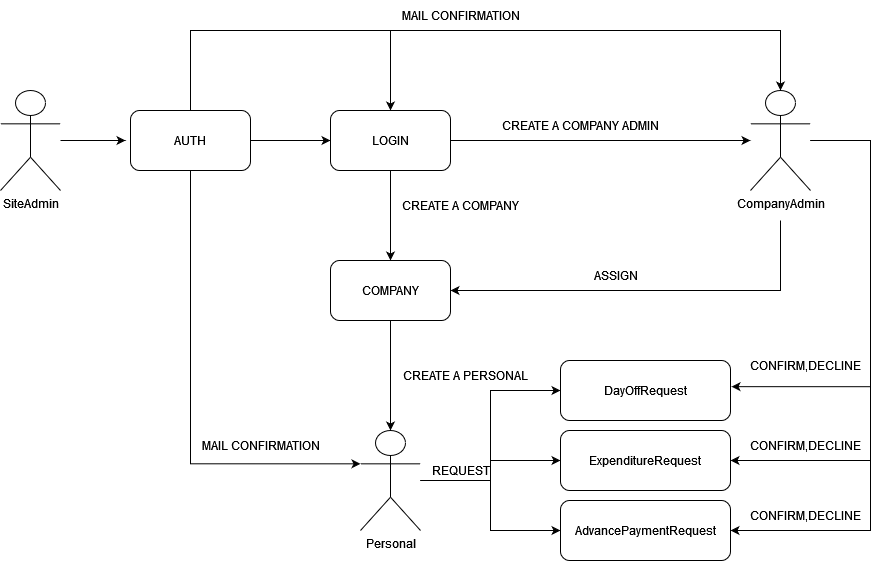

The diagram above was exported from draw.io. Its source (the exported page's mxGraphModel, read from the mxfile embedded in the PNG):
<mxGraphModel dx="1434" dy="1951" grid="1" gridSize="10" guides="1" tooltips="1" connect="1" arrows="1" fold="1" page="1" pageScale="1" pageWidth="827" pageHeight="1169" math="0" shadow="0">
  <root>
    <mxCell id="0" />
    <mxCell id="1" parent="0" />
    <mxCell id="fZ71-kT5j1fKCAtExpd4-4" style="edgeStyle=orthogonalEdgeStyle;rounded=0;orthogonalLoop=1;jettySize=auto;html=1;" edge="1" parent="1" source="fZ71-kT5j1fKCAtExpd4-1">
      <mxGeometry relative="1" as="geometry">
        <mxPoint x="225" y="110" as="targetPoint" />
      </mxGeometry>
    </mxCell>
    <mxCell id="fZ71-kT5j1fKCAtExpd4-1" value="SiteAdmin" style="shape=umlActor;verticalLabelPosition=bottom;verticalAlign=top;html=1;outlineConnect=0;" vertex="1" parent="1">
      <mxGeometry x="100" y="60" width="60" height="100" as="geometry" />
    </mxCell>
    <mxCell id="fZ71-kT5j1fKCAtExpd4-7" style="edgeStyle=orthogonalEdgeStyle;rounded=0;orthogonalLoop=1;jettySize=auto;html=1;" edge="1" parent="1" source="fZ71-kT5j1fKCAtExpd4-5" target="fZ71-kT5j1fKCAtExpd4-6">
      <mxGeometry relative="1" as="geometry" />
    </mxCell>
    <mxCell id="fZ71-kT5j1fKCAtExpd4-9" style="edgeStyle=orthogonalEdgeStyle;rounded=0;orthogonalLoop=1;jettySize=auto;html=1;exitX=0.5;exitY=0;exitDx=0;exitDy=0;entryX=0.5;entryY=0;entryDx=0;entryDy=0;" edge="1" parent="1" source="fZ71-kT5j1fKCAtExpd4-5" target="fZ71-kT5j1fKCAtExpd4-6">
      <mxGeometry relative="1" as="geometry">
        <mxPoint x="290" as="targetPoint" />
        <Array as="points">
          <mxPoint x="290" />
          <mxPoint x="490" />
        </Array>
      </mxGeometry>
    </mxCell>
    <mxCell id="fZ71-kT5j1fKCAtExpd4-38" style="edgeStyle=orthogonalEdgeStyle;rounded=0;orthogonalLoop=1;jettySize=auto;html=1;entryX=0.5;entryY=0;entryDx=0;entryDy=0;entryPerimeter=0;" edge="1" parent="1" source="fZ71-kT5j1fKCAtExpd4-5" target="fZ71-kT5j1fKCAtExpd4-11">
      <mxGeometry relative="1" as="geometry">
        <Array as="points">
          <mxPoint x="290" />
          <mxPoint x="880" />
        </Array>
      </mxGeometry>
    </mxCell>
    <mxCell id="fZ71-kT5j1fKCAtExpd4-40" style="edgeStyle=orthogonalEdgeStyle;rounded=0;orthogonalLoop=1;jettySize=auto;html=1;entryX=0;entryY=0.3333333333333333;entryDx=0;entryDy=0;entryPerimeter=0;" edge="1" parent="1" source="fZ71-kT5j1fKCAtExpd4-5" target="fZ71-kT5j1fKCAtExpd4-20">
      <mxGeometry relative="1" as="geometry">
        <mxPoint x="290" y="420" as="targetPoint" />
        <Array as="points">
          <mxPoint x="290" y="433" />
        </Array>
      </mxGeometry>
    </mxCell>
    <mxCell id="fZ71-kT5j1fKCAtExpd4-5" value="AUTH" style="rounded=1;whiteSpace=wrap;html=1;" vertex="1" parent="1">
      <mxGeometry x="230" y="80" width="120" height="60" as="geometry" />
    </mxCell>
    <mxCell id="fZ71-kT5j1fKCAtExpd4-12" style="edgeStyle=orthogonalEdgeStyle;rounded=0;orthogonalLoop=1;jettySize=auto;html=1;exitX=1;exitY=0.5;exitDx=0;exitDy=0;" edge="1" parent="1" source="fZ71-kT5j1fKCAtExpd4-6" target="fZ71-kT5j1fKCAtExpd4-11">
      <mxGeometry relative="1" as="geometry" />
    </mxCell>
    <mxCell id="fZ71-kT5j1fKCAtExpd4-16" style="edgeStyle=orthogonalEdgeStyle;rounded=0;orthogonalLoop=1;jettySize=auto;html=1;exitX=0.5;exitY=1;exitDx=0;exitDy=0;entryX=0.5;entryY=0;entryDx=0;entryDy=0;" edge="1" parent="1" source="fZ71-kT5j1fKCAtExpd4-6" target="fZ71-kT5j1fKCAtExpd4-15">
      <mxGeometry relative="1" as="geometry" />
    </mxCell>
    <mxCell id="fZ71-kT5j1fKCAtExpd4-6" value="LOGIN" style="rounded=1;whiteSpace=wrap;html=1;" vertex="1" parent="1">
      <mxGeometry x="430" y="80" width="120" height="60" as="geometry" />
    </mxCell>
    <mxCell id="fZ71-kT5j1fKCAtExpd4-10" value="MAIL CONFIRMATION" style="text;html=1;align=center;verticalAlign=middle;resizable=0;points=[];autosize=1;strokeColor=none;fillColor=none;" vertex="1" parent="1">
      <mxGeometry x="490" y="-30" width="140" height="30" as="geometry" />
    </mxCell>
    <mxCell id="fZ71-kT5j1fKCAtExpd4-18" style="edgeStyle=orthogonalEdgeStyle;rounded=0;orthogonalLoop=1;jettySize=auto;html=1;entryX=1;entryY=0.5;entryDx=0;entryDy=0;" edge="1" parent="1" target="fZ71-kT5j1fKCAtExpd4-15">
      <mxGeometry relative="1" as="geometry">
        <mxPoint x="880" y="190" as="sourcePoint" />
        <Array as="points">
          <mxPoint x="880" y="260" />
        </Array>
      </mxGeometry>
    </mxCell>
    <mxCell id="fZ71-kT5j1fKCAtExpd4-31" style="edgeStyle=orthogonalEdgeStyle;rounded=0;orthogonalLoop=1;jettySize=auto;html=1;entryX=1.006;entryY=0.436;entryDx=0;entryDy=0;entryPerimeter=0;" edge="1" parent="1" source="fZ71-kT5j1fKCAtExpd4-11" target="fZ71-kT5j1fKCAtExpd4-25">
      <mxGeometry relative="1" as="geometry">
        <Array as="points">
          <mxPoint x="970" y="110" />
          <mxPoint x="970" y="356" />
        </Array>
      </mxGeometry>
    </mxCell>
    <mxCell id="fZ71-kT5j1fKCAtExpd4-32" style="edgeStyle=orthogonalEdgeStyle;rounded=0;orthogonalLoop=1;jettySize=auto;html=1;entryX=1;entryY=0.5;entryDx=0;entryDy=0;" edge="1" parent="1" source="fZ71-kT5j1fKCAtExpd4-11" target="fZ71-kT5j1fKCAtExpd4-26">
      <mxGeometry relative="1" as="geometry">
        <Array as="points">
          <mxPoint x="970" y="110" />
          <mxPoint x="970" y="430" />
        </Array>
      </mxGeometry>
    </mxCell>
    <mxCell id="fZ71-kT5j1fKCAtExpd4-33" style="edgeStyle=orthogonalEdgeStyle;rounded=0;orthogonalLoop=1;jettySize=auto;html=1;entryX=1;entryY=0.5;entryDx=0;entryDy=0;" edge="1" parent="1" source="fZ71-kT5j1fKCAtExpd4-11" target="fZ71-kT5j1fKCAtExpd4-27">
      <mxGeometry relative="1" as="geometry">
        <Array as="points">
          <mxPoint x="970" y="110" />
          <mxPoint x="970" y="500" />
        </Array>
      </mxGeometry>
    </mxCell>
    <mxCell id="fZ71-kT5j1fKCAtExpd4-11" value="CompanyAdmin" style="shape=umlActor;verticalLabelPosition=bottom;verticalAlign=top;html=1;outlineConnect=0;" vertex="1" parent="1">
      <mxGeometry x="850" y="60" width="60" height="100" as="geometry" />
    </mxCell>
    <mxCell id="fZ71-kT5j1fKCAtExpd4-14" value="CREATE A COMPANY ADMIN" style="text;html=1;align=center;verticalAlign=middle;resizable=0;points=[];autosize=1;strokeColor=none;fillColor=none;" vertex="1" parent="1">
      <mxGeometry x="590" y="80" width="180" height="30" as="geometry" />
    </mxCell>
    <mxCell id="fZ71-kT5j1fKCAtExpd4-21" style="edgeStyle=orthogonalEdgeStyle;rounded=0;orthogonalLoop=1;jettySize=auto;html=1;entryX=0.5;entryY=0;entryDx=0;entryDy=0;entryPerimeter=0;" edge="1" parent="1" source="fZ71-kT5j1fKCAtExpd4-15" target="fZ71-kT5j1fKCAtExpd4-20">
      <mxGeometry relative="1" as="geometry" />
    </mxCell>
    <mxCell id="fZ71-kT5j1fKCAtExpd4-15" value="COMPANY" style="rounded=1;whiteSpace=wrap;html=1;" vertex="1" parent="1">
      <mxGeometry x="430" y="230" width="120" height="60" as="geometry" />
    </mxCell>
    <mxCell id="fZ71-kT5j1fKCAtExpd4-17" value="CREATE A COMPANY" style="text;html=1;align=center;verticalAlign=middle;resizable=0;points=[];autosize=1;strokeColor=none;fillColor=none;" vertex="1" parent="1">
      <mxGeometry x="490" y="160" width="140" height="30" as="geometry" />
    </mxCell>
    <mxCell id="fZ71-kT5j1fKCAtExpd4-19" value="ASSIGN" style="text;html=1;align=center;verticalAlign=middle;resizable=0;points=[];autosize=1;strokeColor=none;fillColor=none;" vertex="1" parent="1">
      <mxGeometry x="680" y="230" width="70" height="30" as="geometry" />
    </mxCell>
    <mxCell id="fZ71-kT5j1fKCAtExpd4-28" style="edgeStyle=orthogonalEdgeStyle;rounded=0;orthogonalLoop=1;jettySize=auto;html=1;entryX=0;entryY=0.5;entryDx=0;entryDy=0;" edge="1" parent="1" source="fZ71-kT5j1fKCAtExpd4-20" target="fZ71-kT5j1fKCAtExpd4-25">
      <mxGeometry relative="1" as="geometry" />
    </mxCell>
    <mxCell id="fZ71-kT5j1fKCAtExpd4-29" style="edgeStyle=orthogonalEdgeStyle;rounded=0;orthogonalLoop=1;jettySize=auto;html=1;entryX=0;entryY=0.5;entryDx=0;entryDy=0;" edge="1" parent="1" source="fZ71-kT5j1fKCAtExpd4-20" target="fZ71-kT5j1fKCAtExpd4-26">
      <mxGeometry relative="1" as="geometry" />
    </mxCell>
    <mxCell id="fZ71-kT5j1fKCAtExpd4-30" style="edgeStyle=orthogonalEdgeStyle;rounded=0;orthogonalLoop=1;jettySize=auto;html=1;entryX=0;entryY=0.5;entryDx=0;entryDy=0;" edge="1" parent="1" source="fZ71-kT5j1fKCAtExpd4-20" target="fZ71-kT5j1fKCAtExpd4-27">
      <mxGeometry relative="1" as="geometry" />
    </mxCell>
    <mxCell id="fZ71-kT5j1fKCAtExpd4-20" value="Personal" style="shape=umlActor;verticalLabelPosition=bottom;verticalAlign=top;html=1;outlineConnect=0;" vertex="1" parent="1">
      <mxGeometry x="460" y="400" width="60" height="100" as="geometry" />
    </mxCell>
    <mxCell id="fZ71-kT5j1fKCAtExpd4-22" value="CREATE A PERSONAL" style="text;html=1;align=center;verticalAlign=middle;resizable=0;points=[];autosize=1;strokeColor=none;fillColor=none;" vertex="1" parent="1">
      <mxGeometry x="490" y="330" width="150" height="30" as="geometry" />
    </mxCell>
    <mxCell id="fZ71-kT5j1fKCAtExpd4-25" value="DayOffRequest" style="rounded=1;whiteSpace=wrap;html=1;" vertex="1" parent="1">
      <mxGeometry x="660" y="330" width="170" height="60" as="geometry" />
    </mxCell>
    <mxCell id="fZ71-kT5j1fKCAtExpd4-26" value="ExpenditureRequest" style="rounded=1;whiteSpace=wrap;html=1;" vertex="1" parent="1">
      <mxGeometry x="660" y="400" width="170" height="60" as="geometry" />
    </mxCell>
    <mxCell id="fZ71-kT5j1fKCAtExpd4-27" value="AdvancePaymentRequest" style="rounded=1;whiteSpace=wrap;html=1;" vertex="1" parent="1">
      <mxGeometry x="660" y="470" width="170" height="60" as="geometry" />
    </mxCell>
    <mxCell id="fZ71-kT5j1fKCAtExpd4-34" value="CONFIRM,DECLINE" style="text;html=1;align=center;verticalAlign=middle;resizable=0;points=[];autosize=1;strokeColor=none;fillColor=none;" vertex="1" parent="1">
      <mxGeometry x="840" y="400" width="130" height="30" as="geometry" />
    </mxCell>
    <mxCell id="fZ71-kT5j1fKCAtExpd4-35" value="CONFIRM,DECLINE" style="text;html=1;align=center;verticalAlign=middle;resizable=0;points=[];autosize=1;strokeColor=none;fillColor=none;" vertex="1" parent="1">
      <mxGeometry x="840" y="320" width="130" height="30" as="geometry" />
    </mxCell>
    <mxCell id="fZ71-kT5j1fKCAtExpd4-36" value="CONFIRM,DECLINE" style="text;html=1;align=center;verticalAlign=middle;resizable=0;points=[];autosize=1;strokeColor=none;fillColor=none;" vertex="1" parent="1">
      <mxGeometry x="840" y="470" width="130" height="30" as="geometry" />
    </mxCell>
    <mxCell id="fZ71-kT5j1fKCAtExpd4-37" value="REQUEST" style="text;html=1;align=center;verticalAlign=middle;resizable=0;points=[];autosize=1;strokeColor=none;fillColor=none;" vertex="1" parent="1">
      <mxGeometry x="520" y="425" width="80" height="30" as="geometry" />
    </mxCell>
    <mxCell id="fZ71-kT5j1fKCAtExpd4-41" value="MAIL CONFIRMATION" style="text;html=1;align=center;verticalAlign=middle;resizable=0;points=[];autosize=1;strokeColor=none;fillColor=none;" vertex="1" parent="1">
      <mxGeometry x="290" y="400" width="140" height="30" as="geometry" />
    </mxCell>
  </root>
</mxGraphModel>